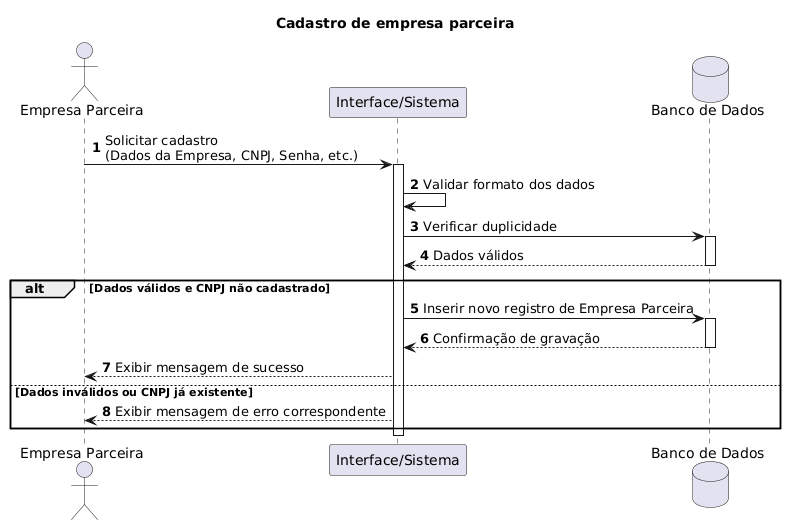

The diagram above was rendered by PlantUML. Its source (embedded in the PNG):
@startuml
autonumber
title "Cadastro de empresa parceira"

actor "Empresa Parceira" as Empresa
participant "Interface/Sistema" as Sistema
database "Banco de Dados" as BD

Empresa -> Sistema : Solicitar cadastro\n(Dados da Empresa, CNPJ, Senha, etc.)
activate Sistema

Sistema -> Sistema : Validar formato dos dados
Sistema -> BD : Verificar duplicidade
activate BD
BD --> Sistema : Dados válidos
deactivate BD

alt Dados válidos e CNPJ não cadastrado
    Sistema -> BD : Inserir novo registro de Empresa Parceira
    activate BD
    BD --> Sistema : Confirmação de gravação
    deactivate BD

    Sistema --> Empresa : Exibir mensagem de sucesso
else Dados inválidos ou CNPJ já existente
    Sistema --> Empresa : Exibir mensagem de erro correspondente
end

deactivate Sistema
@enduml